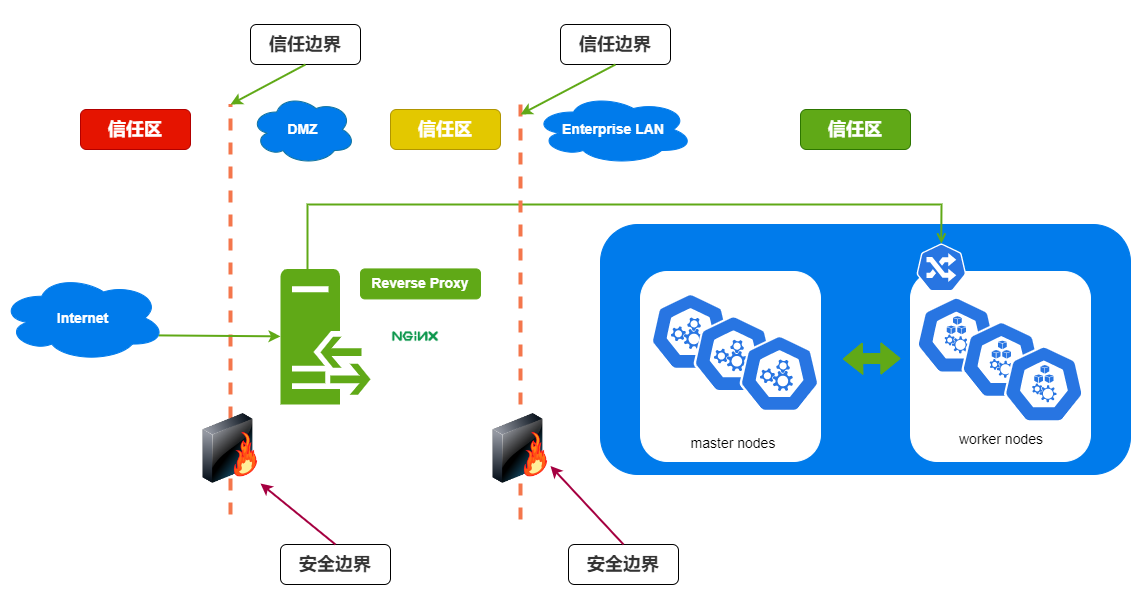

The diagram above was exported from draw.io. Its source (the exported page's mxGraphModel, read from the mxfile embedded in the PNG):
<mxGraphModel dx="1038" dy="649" grid="1" gridSize="10" guides="1" tooltips="1" connect="1" arrows="1" fold="1" page="1" pageScale="1" pageWidth="850" pageHeight="1100" math="0" shadow="0">
  <root>
    <mxCell id="0" />
    <mxCell id="1" parent="0" />
    <mxCell id="nqVKFwXJIk2LQo90Y2fR-36" value="" style="rounded=1;whiteSpace=wrap;html=1;fillColor=#007BEB;strokeColor=#007BEB;" parent="1" vertex="1">
      <mxGeometry x="930" y="280" width="530" height="250" as="geometry" />
    </mxCell>
    <mxCell id="nqVKFwXJIk2LQo90Y2fR-24" value="" style="shape=image;aspect=fixed;image=data:image/png,(base64 omitted: 8020 chars);" parent="1" vertex="1">
      <mxGeometry x="720" y="383.83" width="50" height="16.78" as="geometry" />
    </mxCell>
    <mxCell id="nqVKFwXJIk2LQo90Y2fR-25" value="" style="pointerEvents=1;shadow=0;dashed=0;html=1;strokeColor=none;labelPosition=center;verticalLabelPosition=bottom;verticalAlign=top;outlineConnect=0;align=center;shape=mxgraph.office.servers.reverse_proxy;fillColor=#60A917;" parent="1" vertex="1">
      <mxGeometry x="610" y="324.43" width="90" height="135.57" as="geometry" />
    </mxCell>
    <mxCell id="nqVKFwXJIk2LQo90Y2fR-26" value="" style="endArrow=none;html=1;strokeColor=#f4764c;strokeWidth=4;dashed=1;startArrow=none;" parent="1" source="mL19wyLCcujjCQY9b72q-5" edge="1">
      <mxGeometry width="50" height="50" relative="1" as="geometry">
        <mxPoint x="850" y="60" as="sourcePoint" />
        <mxPoint x="850" y="580" as="targetPoint" />
      </mxGeometry>
    </mxCell>
    <mxCell id="nqVKFwXJIk2LQo90Y2fR-49" value="&lt;b&gt;&lt;font color=&quot;#ffffff&quot; style=&quot;font-size: 14px;&quot;&gt;Reverse Proxy&lt;/font&gt;&lt;/b&gt;" style="rounded=1;whiteSpace=wrap;html=1;fillColor=#60A917;strokeColor=#60A917;" parent="1" vertex="1">
      <mxGeometry x="690" y="324.43" width="120" height="30" as="geometry" />
    </mxCell>
    <mxCell id="olFxyeOwnQNx6_pU6s68-8" value="" style="endArrow=none;html=1;strokeColor=#f4764c;strokeWidth=4;dashed=1;" parent="1" edge="1">
      <mxGeometry width="50" height="50" relative="1" as="geometry">
        <mxPoint x="560" y="570" as="sourcePoint" />
        <mxPoint x="560" y="160" as="targetPoint" />
      </mxGeometry>
    </mxCell>
    <mxCell id="KBqDfJF68uLUkgRCz3Da-6" value="&lt;font color=&quot;#ffffff&quot; size=&quot;1&quot;&gt;&lt;b style=&quot;font-size: 14px&quot;&gt;DMZ&lt;/b&gt;&lt;/font&gt;" style="ellipse;shape=cloud;whiteSpace=wrap;html=1;fillColor=#007BEB;strokeColor=#10739e;" parent="1" vertex="1">
      <mxGeometry x="580" y="150" width="105" height="70" as="geometry" />
    </mxCell>
    <mxCell id="KBqDfJF68uLUkgRCz3Da-7" value="&lt;font color=&quot;#ffffff&quot; size=&quot;1&quot;&gt;&lt;b style=&quot;font-size: 14px&quot;&gt;Enterprise LAN&lt;/b&gt;&lt;/font&gt;" style="ellipse;shape=cloud;whiteSpace=wrap;html=1;fillColor=#007BEB;strokeColor=#007BEB;" parent="1" vertex="1">
      <mxGeometry x="863" y="150" width="160" height="70" as="geometry" />
    </mxCell>
    <mxCell id="KBqDfJF68uLUkgRCz3Da-8" value="&lt;font color=&quot;#ffffff&quot; size=&quot;1&quot;&gt;&lt;b style=&quot;font-size: 14px&quot;&gt;Internet&lt;/b&gt;&lt;/font&gt;" style="ellipse;shape=cloud;whiteSpace=wrap;html=1;fillColor=#007BEB;strokeColor=#007BEB;" parent="1" vertex="1">
      <mxGeometry x="330" y="330" width="165" height="87" as="geometry" />
    </mxCell>
    <mxCell id="rM17OONs-HsB2GteXIWI-6" value="" style="rounded=1;whiteSpace=wrap;html=1;fontSize=14;strokeColor=#FFFFFF;fillColor=#FFFFFF;" parent="1" vertex="1">
      <mxGeometry x="970" y="327" width="180" height="190" as="geometry" />
    </mxCell>
    <mxCell id="rM17OONs-HsB2GteXIWI-3" value="" style="sketch=0;html=1;dashed=0;whitespace=wrap;fillColor=#2875E2;strokeColor=#ffffff;points=[[0.005,0.63,0],[0.1,0.2,0],[0.9,0.2,0],[0.5,0,0],[0.995,0.63,0],[0.72,0.99,0],[0.5,1,0],[0.28,0.99,0]];shape=mxgraph.kubernetes.icon;prIcon=master;fontSize=14;" parent="1" vertex="1">
      <mxGeometry x="980" y="347" width="80" height="80" as="geometry" />
    </mxCell>
    <mxCell id="nqVKFwXJIk2LQo90Y2fR-42" style="edgeStyle=orthogonalEdgeStyle;rounded=0;orthogonalLoop=1;jettySize=auto;html=1;strokeColor=#60A917;strokeWidth=2;fillColor=#60a917;endArrow=open;endFill=0;entryX=0.5;entryY=0;entryDx=0;entryDy=0;entryPerimeter=0;" parent="1" source="nqVKFwXJIk2LQo90Y2fR-25" target="rM17OONs-HsB2GteXIWI-2" edge="1">
      <mxGeometry relative="1" as="geometry">
        <mxPoint x="636.7299999999999" y="394.4299999999999" as="sourcePoint" />
        <mxPoint x="1589.35" y="253.43" as="targetPoint" />
        <Array as="points">
          <mxPoint x="637" y="260" />
          <mxPoint x="1270" y="260" />
          <mxPoint x="1270" y="299" />
        </Array>
      </mxGeometry>
    </mxCell>
    <mxCell id="rM17OONs-HsB2GteXIWI-7" value="master nodes" style="text;html=1;strokeColor=none;fillColor=none;align=center;verticalAlign=middle;whiteSpace=wrap;rounded=0;fontSize=14;" parent="1" vertex="1">
      <mxGeometry x="1008" y="484" width="110" height="30" as="geometry" />
    </mxCell>
    <mxCell id="rM17OONs-HsB2GteXIWI-8" value="" style="sketch=0;html=1;dashed=0;whitespace=wrap;fillColor=#2875E2;strokeColor=#ffffff;points=[[0.005,0.63,0],[0.1,0.2,0],[0.9,0.2,0],[0.5,0,0],[0.995,0.63,0],[0.72,0.99,0],[0.5,1,0],[0.28,0.99,0]];shape=mxgraph.kubernetes.icon;prIcon=master;fontSize=14;" parent="1" vertex="1">
      <mxGeometry x="1023" y="369.25" width="80" height="80" as="geometry" />
    </mxCell>
    <mxCell id="rM17OONs-HsB2GteXIWI-9" value="" style="sketch=0;html=1;dashed=0;whitespace=wrap;fillColor=#2875E2;strokeColor=#ffffff;points=[[0.005,0.63,0],[0.1,0.2,0],[0.9,0.2,0],[0.5,0,0],[0.995,0.63,0],[0.72,0.99,0],[0.5,1,0],[0.28,0.99,0]];shape=mxgraph.kubernetes.icon;prIcon=master;fontSize=14;" parent="1" vertex="1">
      <mxGeometry x="1069" y="389" width="80" height="80" as="geometry" />
    </mxCell>
    <mxCell id="rM17OONs-HsB2GteXIWI-11" value="" style="rounded=1;whiteSpace=wrap;html=1;fontSize=14;strokeColor=#FFFFFF;fillColor=#FFFFFF;" parent="1" vertex="1">
      <mxGeometry x="1240" y="327" width="180" height="190" as="geometry" />
    </mxCell>
    <mxCell id="rM17OONs-HsB2GteXIWI-5" value="" style="sketch=0;html=1;dashed=0;whitespace=wrap;fillColor=#2875E2;strokeColor=#ffffff;points=[[0.005,0.63,0],[0.1,0.2,0],[0.9,0.2,0],[0.5,0,0],[0.995,0.63,0],[0.72,0.99,0],[0.5,1,0],[0.28,0.99,0]];shape=mxgraph.kubernetes.icon;prIcon=node;fontSize=14;" parent="1" vertex="1">
      <mxGeometry x="1245.85" y="341.13" width="80" height="98.87" as="geometry" />
    </mxCell>
    <mxCell id="rM17OONs-HsB2GteXIWI-12" value="worker nodes" style="text;html=1;strokeColor=none;fillColor=none;align=center;verticalAlign=middle;whiteSpace=wrap;rounded=0;fontSize=14;" parent="1" vertex="1">
      <mxGeometry x="1275.85" y="480" width="110" height="30" as="geometry" />
    </mxCell>
    <mxCell id="rM17OONs-HsB2GteXIWI-13" value="" style="sketch=0;html=1;dashed=0;whitespace=wrap;fillColor=#2875E2;strokeColor=#ffffff;points=[[0.005,0.63,0],[0.1,0.2,0],[0.9,0.2,0],[0.5,0,0],[0.995,0.63,0],[0.72,0.99,0],[0.5,1,0],[0.28,0.99,0]];shape=mxgraph.kubernetes.icon;prIcon=node;fontSize=14;" parent="1" vertex="1">
      <mxGeometry x="1290.85" y="365.55999999999995" width="80" height="98.87" as="geometry" />
    </mxCell>
    <mxCell id="rM17OONs-HsB2GteXIWI-14" value="" style="sketch=0;html=1;dashed=0;whitespace=wrap;fillColor=#2875E2;strokeColor=#ffffff;points=[[0.005,0.63,0],[0.1,0.2,0],[0.9,0.2,0],[0.5,0,0],[0.995,0.63,0],[0.72,0.99,0],[0.5,1,0],[0.28,0.99,0]];shape=mxgraph.kubernetes.icon;prIcon=node;fontSize=14;" parent="1" vertex="1">
      <mxGeometry x="1333.35" y="390" width="80" height="98.87" as="geometry" />
    </mxCell>
    <mxCell id="rM17OONs-HsB2GteXIWI-20" value="" style="shape=flexArrow;endArrow=classic;startArrow=classic;html=1;rounded=0;fontSize=14;strokeColor=#60A917;fillColor=#60A917;" parent="1" edge="1">
      <mxGeometry width="100" height="100" relative="1" as="geometry">
        <mxPoint x="1172.5" y="414.49" as="sourcePoint" />
        <mxPoint x="1230" y="414" as="targetPoint" />
        <Array as="points">
          <mxPoint x="1200" y="414" />
        </Array>
      </mxGeometry>
    </mxCell>
    <mxCell id="rM17OONs-HsB2GteXIWI-2" value="" style="sketch=0;html=1;dashed=0;whitespace=wrap;fillColor=#2875E2;strokeColor=#ffffff;points=[[0.005,0.63,0],[0.1,0.2,0],[0.9,0.2,0],[0.5,0,0],[0.995,0.63,0],[0.72,0.99,0],[0.5,1,0],[0.28,0.99,0]];shape=mxgraph.kubernetes.icon;prIcon=ing;fontSize=14;" parent="1" vertex="1">
      <mxGeometry x="1245.85" y="299" width="50" height="48" as="geometry" />
    </mxCell>
    <mxCell id="mL19wyLCcujjCQY9b72q-5" value="" style="image;html=1;image=img/lib/clip_art/networking/Firewall-page1_128x128.png" parent="1" vertex="1">
      <mxGeometry x="820" y="469" width="60" height="70" as="geometry" />
    </mxCell>
    <mxCell id="mL19wyLCcujjCQY9b72q-6" value="" style="endArrow=none;html=1;strokeColor=#f4764c;strokeWidth=4;dashed=1;" parent="1" target="mL19wyLCcujjCQY9b72q-5" edge="1">
      <mxGeometry width="50" height="50" relative="1" as="geometry">
        <mxPoint x="850" y="160" as="sourcePoint" />
        <mxPoint x="850" y="589.9999999999998" as="targetPoint" />
      </mxGeometry>
    </mxCell>
    <mxCell id="mL19wyLCcujjCQY9b72q-9" value="" style="endArrow=classic;html=1;rounded=0;strokeColor=#60A917;strokeWidth=2;exitX=0.96;exitY=0.7;exitDx=0;exitDy=0;exitPerimeter=0;" parent="1" source="KBqDfJF68uLUkgRCz3Da-8" target="nqVKFwXJIk2LQo90Y2fR-25" edge="1">
      <mxGeometry width="50" height="50" relative="1" as="geometry">
        <mxPoint x="520" y="390" as="sourcePoint" />
        <mxPoint x="180" y="340" as="targetPoint" />
      </mxGeometry>
    </mxCell>
    <mxCell id="mL19wyLCcujjCQY9b72q-10" value="" style="image;html=1;image=img/lib/clip_art/networking/Firewall-page1_128x128.png" parent="1" vertex="1">
      <mxGeometry x="530" y="469" width="60" height="70" as="geometry" />
    </mxCell>
    <mxCell id="mL19wyLCcujjCQY9b72q-12" value="&lt;h3 style=&quot;box-sizing: border-box; break-after: avoid-page; break-inside: avoid; orphans: 4; font-size: 1.5em; margin-top: 1rem; margin-bottom: 1rem; position: relative; line-height: 1.43; cursor: text; color: rgb(51, 51, 51); font-family: &amp;quot;Open Sans&amp;quot;, &amp;quot;Clear Sans&amp;quot;, &amp;quot;Helvetica Neue&amp;quot;, Helvetica, Arial, &amp;quot;Segoe UI Emoji&amp;quot;, sans-serif; text-align: start;&quot; class=&quot;md-end-block md-heading md-focus&quot;&gt;&lt;br&gt;&lt;/h3&gt;" style="text;html=1;strokeColor=none;fillColor=none;align=center;verticalAlign=middle;whiteSpace=wrap;rounded=0;" parent="1" vertex="1">
      <mxGeometry x="910" y="70" width="120" height="30" as="geometry" />
    </mxCell>
    <mxCell id="mL19wyLCcujjCQY9b72q-13" value="&lt;h3 style=&quot;box-sizing: border-box; break-after: avoid-page; break-inside: avoid; orphans: 4; font-size: 1.5em; margin-top: 1rem; margin-bottom: 1rem; position: relative; line-height: 1.43; cursor: text; color: rgb(51, 51, 51); font-family: &amp;quot;Open Sans&amp;quot;, &amp;quot;Clear Sans&amp;quot;, &amp;quot;Helvetica Neue&amp;quot;, Helvetica, Arial, &amp;quot;Segoe UI Emoji&amp;quot;, sans-serif; text-align: start;&quot; class=&quot;md-end-block md-heading md-focus&quot;&gt;&lt;span style=&quot;box-sizing: border-box;&quot; class=&quot;md-plain md-expand&quot;&gt;信任边界&lt;/span&gt;&lt;/h3&gt;" style="rounded=1;whiteSpace=wrap;html=1;" parent="1" vertex="1">
      <mxGeometry x="890" y="80" width="110" height="40" as="geometry" />
    </mxCell>
    <mxCell id="mL19wyLCcujjCQY9b72q-14" value="&lt;h3 style=&quot;box-sizing: border-box; break-after: avoid-page; break-inside: avoid; orphans: 4; font-size: 1.5em; margin-top: 1rem; margin-bottom: 1rem; position: relative; line-height: 1.43; cursor: text; color: rgb(51, 51, 51); font-family: &amp;quot;Open Sans&amp;quot;, &amp;quot;Clear Sans&amp;quot;, &amp;quot;Helvetica Neue&amp;quot;, Helvetica, Arial, &amp;quot;Segoe UI Emoji&amp;quot;, sans-serif; text-align: start;&quot; class=&quot;md-end-block md-heading md-focus&quot;&gt;&lt;span style=&quot;box-sizing: border-box;&quot; class=&quot;md-plain md-expand&quot;&gt;信任边界&lt;/span&gt;&lt;/h3&gt;" style="rounded=1;whiteSpace=wrap;html=1;" parent="1" vertex="1">
      <mxGeometry x="580" y="80" width="110" height="40" as="geometry" />
    </mxCell>
    <mxCell id="mL19wyLCcujjCQY9b72q-15" value="&lt;h3 style=&quot;box-sizing: border-box; break-after: avoid-page; break-inside: avoid; orphans: 4; font-size: 1.5em; margin-top: 1rem; margin-bottom: 1rem; position: relative; line-height: 1.43; cursor: text; color: rgb(51, 51, 51); font-family: &amp;quot;Open Sans&amp;quot;, &amp;quot;Clear Sans&amp;quot;, &amp;quot;Helvetica Neue&amp;quot;, Helvetica, Arial, &amp;quot;Segoe UI Emoji&amp;quot;, sans-serif; text-align: start;&quot; class=&quot;md-end-block md-heading md-focus&quot;&gt;&lt;span style=&quot;box-sizing: border-box;&quot; class=&quot;md-plain md-expand&quot;&gt;安全边界&lt;/span&gt;&lt;/h3&gt;" style="rounded=1;whiteSpace=wrap;html=1;" parent="1" vertex="1">
      <mxGeometry x="610" y="600" width="110" height="40" as="geometry" />
    </mxCell>
    <mxCell id="mL19wyLCcujjCQY9b72q-16" value="&lt;h3 style=&quot;box-sizing: border-box; break-after: avoid-page; break-inside: avoid; orphans: 4; font-size: 1.5em; margin-top: 1rem; margin-bottom: 1rem; position: relative; line-height: 1.43; cursor: text; color: rgb(51, 51, 51); font-family: &amp;quot;Open Sans&amp;quot;, &amp;quot;Clear Sans&amp;quot;, &amp;quot;Helvetica Neue&amp;quot;, Helvetica, Arial, &amp;quot;Segoe UI Emoji&amp;quot;, sans-serif; text-align: start;&quot; class=&quot;md-end-block md-heading md-focus&quot;&gt;&lt;span style=&quot;box-sizing: border-box;&quot; class=&quot;md-plain md-expand&quot;&gt;安全边界&lt;/span&gt;&lt;/h3&gt;" style="rounded=1;whiteSpace=wrap;html=1;" parent="1" vertex="1">
      <mxGeometry x="898" y="600" width="110" height="40" as="geometry" />
    </mxCell>
    <mxCell id="mL19wyLCcujjCQY9b72q-17" value="&lt;h3 style=&quot;box-sizing: border-box; break-after: avoid-page; break-inside: avoid; orphans: 4; font-size: 1.5em; margin-top: 1rem; margin-bottom: 1rem; position: relative; line-height: 1.43; cursor: text; font-family: &amp;quot;Open Sans&amp;quot;, &amp;quot;Clear Sans&amp;quot;, &amp;quot;Helvetica Neue&amp;quot;, Helvetica, Arial, &amp;quot;Segoe UI Emoji&amp;quot;, sans-serif; text-align: start;&quot; class=&quot;md-end-block md-heading md-focus&quot;&gt;&lt;span style=&quot;box-sizing: border-box;&quot; class=&quot;md-plain md-expand&quot;&gt;信任区&lt;/span&gt;&lt;/h3&gt;" style="rounded=1;whiteSpace=wrap;html=1;fillColor=#e51400;fontColor=#ffffff;strokeColor=#B20000;" parent="1" vertex="1">
      <mxGeometry x="410" y="165" width="110" height="40" as="geometry" />
    </mxCell>
    <mxCell id="mL19wyLCcujjCQY9b72q-18" value="" style="endArrow=classic;html=1;rounded=0;strokeColor=#A50040;strokeWidth=2;exitX=0.5;exitY=0;exitDx=0;exitDy=0;entryX=1;entryY=1;entryDx=0;entryDy=0;fillColor=#d80073;" parent="1" source="mL19wyLCcujjCQY9b72q-15" target="mL19wyLCcujjCQY9b72q-10" edge="1">
      <mxGeometry width="50" height="50" relative="1" as="geometry">
        <mxPoint x="690" y="340" as="sourcePoint" />
        <mxPoint x="740" y="290" as="targetPoint" />
      </mxGeometry>
    </mxCell>
    <mxCell id="mL19wyLCcujjCQY9b72q-19" value="" style="endArrow=classic;html=1;rounded=0;strokeColor=#A50040;strokeWidth=2;exitX=0.5;exitY=0;exitDx=0;exitDy=0;entryX=1;entryY=0.75;entryDx=0;entryDy=0;fillColor=#d80073;" parent="1" source="mL19wyLCcujjCQY9b72q-16" target="mL19wyLCcujjCQY9b72q-5" edge="1">
      <mxGeometry width="50" height="50" relative="1" as="geometry">
        <mxPoint x="690" y="340" as="sourcePoint" />
        <mxPoint x="740" y="290" as="targetPoint" />
      </mxGeometry>
    </mxCell>
    <mxCell id="mL19wyLCcujjCQY9b72q-20" value="" style="endArrow=classic;html=1;rounded=0;strokeColor=#60A917;strokeWidth=2;exitX=0.5;exitY=1;exitDx=0;exitDy=0;" parent="1" source="mL19wyLCcujjCQY9b72q-13" edge="1">
      <mxGeometry width="50" height="50" relative="1" as="geometry">
        <mxPoint x="690" y="340" as="sourcePoint" />
        <mxPoint x="850" y="170" as="targetPoint" />
      </mxGeometry>
    </mxCell>
    <mxCell id="mL19wyLCcujjCQY9b72q-21" value="" style="endArrow=classic;html=1;rounded=0;strokeColor=#60A917;strokeWidth=2;exitX=0.5;exitY=1;exitDx=0;exitDy=0;" parent="1" source="mL19wyLCcujjCQY9b72q-14" edge="1">
      <mxGeometry width="50" height="50" relative="1" as="geometry">
        <mxPoint x="955" y="130" as="sourcePoint" />
        <mxPoint x="560" y="160" as="targetPoint" />
      </mxGeometry>
    </mxCell>
    <mxCell id="mL19wyLCcujjCQY9b72q-22" value="&lt;h3 style=&quot;box-sizing: border-box; break-after: avoid-page; break-inside: avoid; orphans: 4; font-size: 1.5em; margin-top: 1rem; margin-bottom: 1rem; position: relative; line-height: 1.43; cursor: text; font-family: &amp;quot;Open Sans&amp;quot;, &amp;quot;Clear Sans&amp;quot;, &amp;quot;Helvetica Neue&amp;quot;, Helvetica, Arial, &amp;quot;Segoe UI Emoji&amp;quot;, sans-serif; text-align: start;&quot; class=&quot;md-end-block md-heading md-focus&quot;&gt;&lt;span style=&quot;box-sizing: border-box;&quot; class=&quot;md-plain md-expand&quot;&gt;&lt;font color=&quot;#ffffff&quot;&gt;信任区&lt;/font&gt;&lt;/span&gt;&lt;/h3&gt;" style="rounded=1;whiteSpace=wrap;html=1;fillColor=#e3c800;fontColor=#000000;strokeColor=#B09500;" parent="1" vertex="1">
      <mxGeometry x="720" y="165" width="110" height="40" as="geometry" />
    </mxCell>
    <mxCell id="mL19wyLCcujjCQY9b72q-23" value="&lt;h3 style=&quot;box-sizing: border-box; break-after: avoid-page; break-inside: avoid; orphans: 4; font-size: 1.5em; margin-top: 1rem; margin-bottom: 1rem; position: relative; line-height: 1.43; cursor: text; font-family: &amp;quot;Open Sans&amp;quot;, &amp;quot;Clear Sans&amp;quot;, &amp;quot;Helvetica Neue&amp;quot;, Helvetica, Arial, &amp;quot;Segoe UI Emoji&amp;quot;, sans-serif; text-align: start;&quot; class=&quot;md-end-block md-heading md-focus&quot;&gt;&lt;span style=&quot;box-sizing: border-box;&quot; class=&quot;md-plain md-expand&quot;&gt;信任区&lt;/span&gt;&lt;/h3&gt;" style="rounded=1;whiteSpace=wrap;html=1;fillColor=#60a917;fontColor=#ffffff;strokeColor=#2D7600;" parent="1" vertex="1">
      <mxGeometry x="1130" y="165" width="110" height="40" as="geometry" />
    </mxCell>
  </root>
</mxGraphModel>